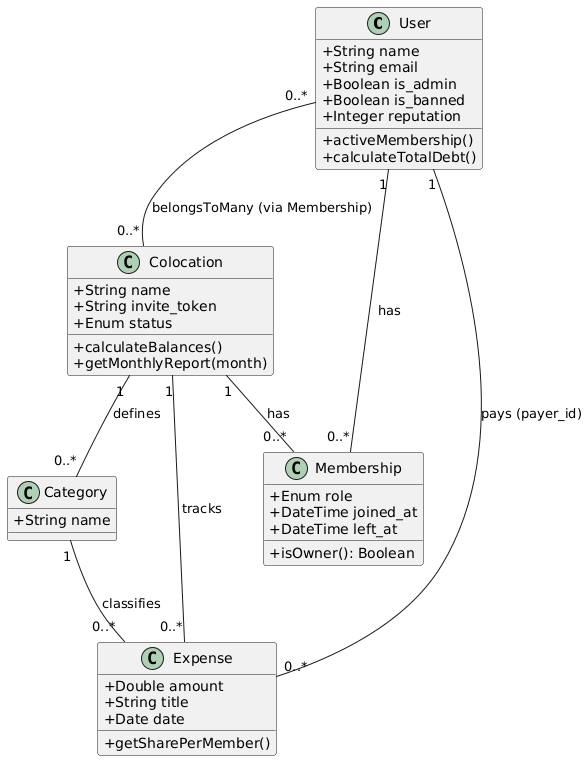

The diagram above was rendered by PlantUML. Its source (embedded in the PNG):
@startuml
skinparam classAttributeIconSize 0

class User {
    +String name
    +String email
    +Boolean is_admin
    +Boolean is_banned
    +Integer reputation
    +activeMembership()
    +calculateTotalDebt()
}

class Colocation {
    +String name
    +String invite_token
    +Enum status
    +calculateBalances()
    +getMonthlyReport(month)
}

class Membership {
    +Enum role
    +DateTime joined_at
    +DateTime left_at
    +isOwner(): Boolean
}

class Category {
    +String name
}

class Expense {
    +Double amount
    +String title
    +Date date
    +getSharePerMember()
}

' Relations Eloquent
User "1" -- "0..*" Membership : has
Colocation "1" -- "0..*" Membership : has
User "0..*" -- "0..*" Colocation : belongsToMany (via Membership)

Colocation "1" -- "0..*" Category : defines
Colocation "1" -- "0..*" Expense : tracks
Category "1" -- "0..*" Expense : classifies
User "1" -- "0..*" Expense : pays (payer_id)
@enduml